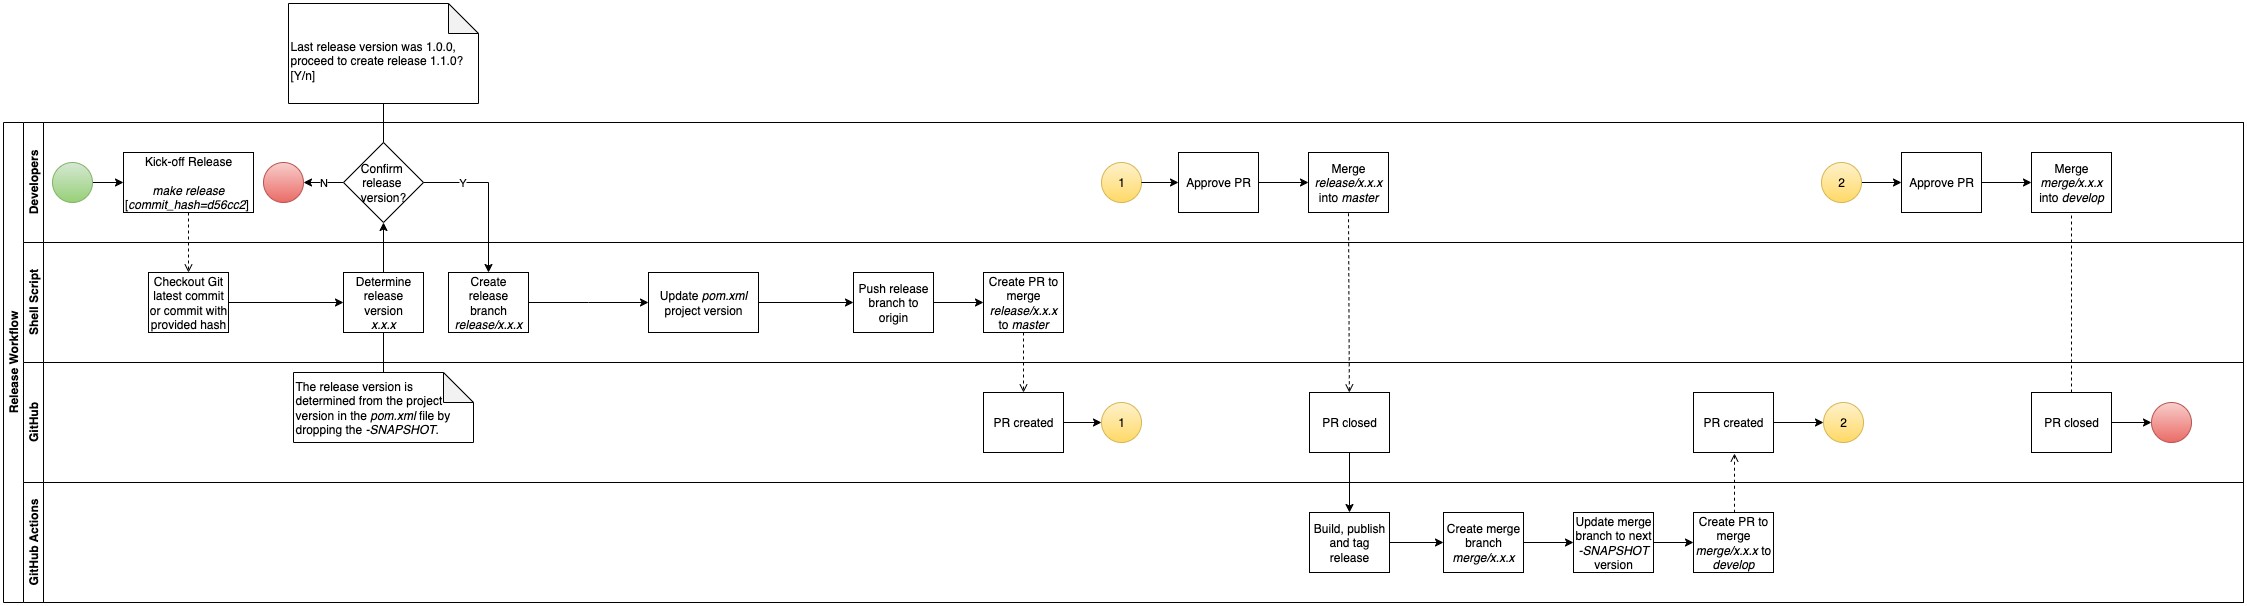

The diagram above was exported from draw.io. Its source (the exported page's mxGraphModel, read from the mxfile embedded in the PNG):
<mxGraphModel dx="1426" dy="859" grid="1" gridSize="10" guides="1" tooltips="1" connect="1" arrows="1" fold="1" page="1" pageScale="1" pageWidth="827" pageHeight="1169" math="0" shadow="0">
  <root>
    <mxCell id="0" />
    <mxCell id="1" parent="0" />
    <mxCell id="dNxyNK7c78bLwvsdeMH5-19" value="Release Workflow" style="swimlane;html=1;childLayout=stackLayout;resizeParent=1;resizeParentMax=0;horizontal=0;startSize=20;horizontalStack=0;" parent="1" vertex="1">
      <mxGeometry x="120" y="120" width="2240" height="480" as="geometry" />
    </mxCell>
    <mxCell id="dNxyNK7c78bLwvsdeMH5-27" value="" style="edgeStyle=orthogonalEdgeStyle;rounded=0;orthogonalLoop=1;jettySize=auto;html=1;dashed=1;endArrow=open;endFill=0;" parent="dNxyNK7c78bLwvsdeMH5-19" source="dNxyNK7c78bLwvsdeMH5-24" target="dNxyNK7c78bLwvsdeMH5-26" edge="1">
      <mxGeometry relative="1" as="geometry" />
    </mxCell>
    <mxCell id="dNxyNK7c78bLwvsdeMH5-20" value="Developers" style="swimlane;html=1;startSize=20;horizontal=0;" parent="dNxyNK7c78bLwvsdeMH5-19" vertex="1">
      <mxGeometry x="20" width="2220" height="120" as="geometry" />
    </mxCell>
    <mxCell id="dNxyNK7c78bLwvsdeMH5-25" value="" style="edgeStyle=orthogonalEdgeStyle;rounded=0;orthogonalLoop=1;jettySize=auto;html=1;" parent="dNxyNK7c78bLwvsdeMH5-20" source="dNxyNK7c78bLwvsdeMH5-23" target="dNxyNK7c78bLwvsdeMH5-24" edge="1">
      <mxGeometry relative="1" as="geometry" />
    </mxCell>
    <mxCell id="dNxyNK7c78bLwvsdeMH5-23" value="" style="ellipse;whiteSpace=wrap;html=1;fillColor=#d5e8d4;gradientColor=#97d077;strokeColor=#82b366;" parent="dNxyNK7c78bLwvsdeMH5-20" vertex="1">
      <mxGeometry x="29" y="40" width="40" height="40" as="geometry" />
    </mxCell>
    <mxCell id="dNxyNK7c78bLwvsdeMH5-24" value="Kick-off Release&lt;div&gt;&lt;br&gt;&lt;div&gt;&lt;i&gt;make release &lt;/i&gt;[&lt;i&gt;commit_hash=d56cc2&lt;/i&gt;]&amp;nbsp;&lt;/div&gt;&lt;/div&gt;" style="rounded=0;whiteSpace=wrap;html=1;fontFamily=Helvetica;fontSize=12;fontColor=#000000;align=center;" parent="dNxyNK7c78bLwvsdeMH5-20" vertex="1">
      <mxGeometry x="100" y="30" width="130" height="60" as="geometry" />
    </mxCell>
    <mxCell id="VyRrqAZUNkasZux9PlNE-7" value="" style="edgeStyle=orthogonalEdgeStyle;rounded=0;orthogonalLoop=1;jettySize=auto;html=1;" parent="dNxyNK7c78bLwvsdeMH5-20" source="VyRrqAZUNkasZux9PlNE-4" target="VyRrqAZUNkasZux9PlNE-6" edge="1">
      <mxGeometry relative="1" as="geometry" />
    </mxCell>
    <mxCell id="VyRrqAZUNkasZux9PlNE-4" value="Approve PR" style="rounded=0;whiteSpace=wrap;html=1;fontFamily=Helvetica;fontSize=12;fontColor=#000000;align=center;" parent="dNxyNK7c78bLwvsdeMH5-20" vertex="1">
      <mxGeometry x="1155" y="30" width="80" height="60" as="geometry" />
    </mxCell>
    <mxCell id="VyRrqAZUNkasZux9PlNE-6" value="Merge &lt;i&gt;release/x.x.x&lt;/i&gt; into &lt;i&gt;master&lt;/i&gt;" style="rounded=0;whiteSpace=wrap;html=1;fontFamily=Helvetica;fontSize=12;fontColor=#000000;align=center;" parent="dNxyNK7c78bLwvsdeMH5-20" vertex="1">
      <mxGeometry x="1285" y="30" width="80" height="60" as="geometry" />
    </mxCell>
    <mxCell id="VyRrqAZUNkasZux9PlNE-3" value="1" style="ellipse;whiteSpace=wrap;html=1;fillColor=#fff2cc;strokeColor=#d6b656;gradientColor=#ffd966;" parent="dNxyNK7c78bLwvsdeMH5-20" vertex="1">
      <mxGeometry x="1078" y="40" width="40" height="40" as="geometry" />
    </mxCell>
    <mxCell id="VyRrqAZUNkasZux9PlNE-5" value="" style="edgeStyle=orthogonalEdgeStyle;rounded=0;orthogonalLoop=1;jettySize=auto;html=1;" parent="dNxyNK7c78bLwvsdeMH5-20" source="VyRrqAZUNkasZux9PlNE-3" target="VyRrqAZUNkasZux9PlNE-4" edge="1">
      <mxGeometry relative="1" as="geometry" />
    </mxCell>
    <mxCell id="VyRrqAZUNkasZux9PlNE-31" value="" style="edgeStyle=orthogonalEdgeStyle;rounded=0;orthogonalLoop=1;jettySize=auto;html=1;" parent="dNxyNK7c78bLwvsdeMH5-20" source="VyRrqAZUNkasZux9PlNE-27" target="VyRrqAZUNkasZux9PlNE-29" edge="1">
      <mxGeometry relative="1" as="geometry" />
    </mxCell>
    <mxCell id="VyRrqAZUNkasZux9PlNE-27" value="2" style="ellipse;whiteSpace=wrap;html=1;fillColor=#fff2cc;strokeColor=#d6b656;gradientColor=#ffd966;" parent="dNxyNK7c78bLwvsdeMH5-20" vertex="1">
      <mxGeometry x="1798" y="40" width="40" height="40" as="geometry" />
    </mxCell>
    <mxCell id="VyRrqAZUNkasZux9PlNE-29" value="Approve PR" style="rounded=0;whiteSpace=wrap;html=1;fontFamily=Helvetica;fontSize=12;fontColor=#000000;align=center;" parent="dNxyNK7c78bLwvsdeMH5-20" vertex="1">
      <mxGeometry x="1878" y="30" width="80" height="60" as="geometry" />
    </mxCell>
    <mxCell id="Qds_La9NjfBvSlTOLFsN-7" value="N" style="edgeStyle=orthogonalEdgeStyle;rounded=0;orthogonalLoop=1;jettySize=auto;html=1;" parent="dNxyNK7c78bLwvsdeMH5-20" source="Qds_La9NjfBvSlTOLFsN-1" target="Qds_La9NjfBvSlTOLFsN-6" edge="1">
      <mxGeometry relative="1" as="geometry" />
    </mxCell>
    <mxCell id="Qds_La9NjfBvSlTOLFsN-1" value="Confirm&amp;nbsp;&lt;br&gt;release&amp;nbsp;&lt;br&gt;version?" style="strokeWidth=1;html=1;shape=mxgraph.flowchart.decision;whiteSpace=wrap;" parent="dNxyNK7c78bLwvsdeMH5-20" vertex="1">
      <mxGeometry x="320" y="20" width="80" height="80" as="geometry" />
    </mxCell>
    <mxCell id="Qds_La9NjfBvSlTOLFsN-6" value="" style="ellipse;whiteSpace=wrap;html=1;fillColor=#f8cecc;gradientColor=#ea6b66;strokeColor=#b85450;" parent="dNxyNK7c78bLwvsdeMH5-20" vertex="1">
      <mxGeometry x="240" y="40" width="40" height="40" as="geometry" />
    </mxCell>
    <mxCell id="dNxyNK7c78bLwvsdeMH5-21" value="Shell Script" style="swimlane;html=1;startSize=20;horizontal=0;" parent="dNxyNK7c78bLwvsdeMH5-19" vertex="1">
      <mxGeometry x="20" y="120" width="2220" height="120" as="geometry" />
    </mxCell>
    <mxCell id="dNxyNK7c78bLwvsdeMH5-29" value="" style="edgeStyle=orthogonalEdgeStyle;rounded=0;orthogonalLoop=1;jettySize=auto;html=1;endArrow=classic;endFill=1;entryX=0;entryY=0.5;entryDx=0;entryDy=0;" parent="dNxyNK7c78bLwvsdeMH5-21" source="dNxyNK7c78bLwvsdeMH5-26" target="LgSZiLKyDN-BtoIlpHQs-1" edge="1">
      <mxGeometry relative="1" as="geometry">
        <mxPoint x="280" y="60" as="targetPoint" />
      </mxGeometry>
    </mxCell>
    <mxCell id="dNxyNK7c78bLwvsdeMH5-26" value="Checkout Git latest commit or commit with provided hash" style="rounded=0;whiteSpace=wrap;html=1;fontFamily=Helvetica;fontSize=12;fontColor=#000000;align=center;" parent="dNxyNK7c78bLwvsdeMH5-21" vertex="1">
      <mxGeometry x="125" y="30" width="80" height="60" as="geometry" />
    </mxCell>
    <mxCell id="LgSZiLKyDN-BtoIlpHQs-1" value="Determine release version&lt;div&gt;&lt;i&gt;x.x.x&lt;/i&gt;&lt;/div&gt;" style="rounded=0;whiteSpace=wrap;html=1;fontFamily=Helvetica;fontSize=12;fontColor=#000000;align=center;" parent="dNxyNK7c78bLwvsdeMH5-21" vertex="1">
      <mxGeometry x="320" y="30" width="80" height="60" as="geometry" />
    </mxCell>
    <mxCell id="LgSZiLKyDN-BtoIlpHQs-5" value="" style="edgeStyle=orthogonalEdgeStyle;rounded=0;orthogonalLoop=1;jettySize=auto;html=1;" parent="dNxyNK7c78bLwvsdeMH5-21" source="LgSZiLKyDN-BtoIlpHQs-2" edge="1">
      <mxGeometry relative="1" as="geometry">
        <mxPoint x="625" y="60" as="targetPoint" />
      </mxGeometry>
    </mxCell>
    <mxCell id="LgSZiLKyDN-BtoIlpHQs-2" value="Create release branch&lt;div&gt;&lt;i&gt;release/x.x.x&lt;/i&gt;&lt;/div&gt;" style="rounded=0;whiteSpace=wrap;html=1;fontFamily=Helvetica;fontSize=12;fontColor=#000000;align=center;" parent="dNxyNK7c78bLwvsdeMH5-21" vertex="1">
      <mxGeometry x="425" y="30" width="80" height="60" as="geometry" />
    </mxCell>
    <mxCell id="LgSZiLKyDN-BtoIlpHQs-6" value="Update &lt;i&gt;pom.xml&lt;/i&gt; project version" style="rounded=0;whiteSpace=wrap;html=1;fontFamily=Helvetica;fontSize=12;fontColor=#000000;align=center;" parent="dNxyNK7c78bLwvsdeMH5-21" vertex="1">
      <mxGeometry x="625" y="30" width="110" height="60" as="geometry" />
    </mxCell>
    <mxCell id="dNxyNK7c78bLwvsdeMH5-22" value="GitHub" style="swimlane;html=1;startSize=20;horizontal=0;" parent="dNxyNK7c78bLwvsdeMH5-19" vertex="1">
      <mxGeometry x="20" y="240" width="2220" height="120" as="geometry" />
    </mxCell>
    <mxCell id="LgSZiLKyDN-BtoIlpHQs-12" value="PR created" style="rounded=0;whiteSpace=wrap;html=1;fontFamily=Helvetica;fontSize=12;fontColor=#000000;align=center;" parent="dNxyNK7c78bLwvsdeMH5-22" vertex="1">
      <mxGeometry x="960" y="30" width="80" height="60" as="geometry" />
    </mxCell>
    <mxCell id="VyRrqAZUNkasZux9PlNE-8" value="PR closed" style="rounded=0;whiteSpace=wrap;html=1;fontFamily=Helvetica;fontSize=12;fontColor=#000000;align=center;" parent="dNxyNK7c78bLwvsdeMH5-22" vertex="1">
      <mxGeometry x="1286" y="30" width="80" height="60" as="geometry" />
    </mxCell>
    <mxCell id="VyRrqAZUNkasZux9PlNE-1" value="1" style="ellipse;whiteSpace=wrap;html=1;fillColor=#fff2cc;strokeColor=#d6b656;gradientColor=#ffd966;" parent="dNxyNK7c78bLwvsdeMH5-22" vertex="1">
      <mxGeometry x="1078" y="40" width="40" height="40" as="geometry" />
    </mxCell>
    <mxCell id="VyRrqAZUNkasZux9PlNE-2" value="" style="edgeStyle=orthogonalEdgeStyle;rounded=0;orthogonalLoop=1;jettySize=auto;html=1;" parent="dNxyNK7c78bLwvsdeMH5-22" source="LgSZiLKyDN-BtoIlpHQs-12" target="VyRrqAZUNkasZux9PlNE-1" edge="1">
      <mxGeometry relative="1" as="geometry" />
    </mxCell>
    <mxCell id="VyRrqAZUNkasZux9PlNE-26" value="" style="edgeStyle=orthogonalEdgeStyle;rounded=0;orthogonalLoop=1;jettySize=auto;html=1;" parent="dNxyNK7c78bLwvsdeMH5-22" source="VyRrqAZUNkasZux9PlNE-22" target="VyRrqAZUNkasZux9PlNE-25" edge="1">
      <mxGeometry relative="1" as="geometry" />
    </mxCell>
    <mxCell id="VyRrqAZUNkasZux9PlNE-22" value="PR created" style="rounded=0;whiteSpace=wrap;html=1;fontFamily=Helvetica;fontSize=12;fontColor=#000000;align=center;" parent="dNxyNK7c78bLwvsdeMH5-22" vertex="1">
      <mxGeometry x="1670" y="30" width="80" height="60" as="geometry" />
    </mxCell>
    <mxCell id="VyRrqAZUNkasZux9PlNE-25" value="2" style="ellipse;whiteSpace=wrap;html=1;fillColor=#fff2cc;strokeColor=#d6b656;gradientColor=#ffd966;" parent="dNxyNK7c78bLwvsdeMH5-22" vertex="1">
      <mxGeometry x="1800" y="40" width="40" height="40" as="geometry" />
    </mxCell>
    <mxCell id="VyRrqAZUNkasZux9PlNE-40" value="The release version is&amp;nbsp;&lt;div&gt;determined from the project&amp;nbsp;&lt;/div&gt;&lt;div&gt;version in the &lt;i&gt;pom.xml&lt;/i&gt; file by dropping the &lt;i&gt;-SNAPSHOT&lt;/i&gt;.&lt;/div&gt;" style="shape=note;whiteSpace=wrap;html=1;backgroundOutline=1;darkOpacity=0.05;align=left;verticalAlign=top;" parent="dNxyNK7c78bLwvsdeMH5-22" vertex="1">
      <mxGeometry x="270" y="10" width="180" height="70" as="geometry" />
    </mxCell>
    <mxCell id="VyRrqAZUNkasZux9PlNE-45" value="PR closed" style="rounded=0;whiteSpace=wrap;html=1;fontFamily=Helvetica;fontSize=12;fontColor=#000000;align=center;" parent="dNxyNK7c78bLwvsdeMH5-22" vertex="1">
      <mxGeometry x="2008" y="30" width="80" height="60" as="geometry" />
    </mxCell>
    <mxCell id="VyRrqAZUNkasZux9PlNE-32" value="" style="ellipse;whiteSpace=wrap;html=1;fillColor=#f8cecc;gradientColor=#ea6b66;strokeColor=#b85450;" parent="dNxyNK7c78bLwvsdeMH5-22" vertex="1">
      <mxGeometry x="2128" y="40" width="40" height="40" as="geometry" />
    </mxCell>
    <mxCell id="VyRrqAZUNkasZux9PlNE-33" value="" style="edgeStyle=orthogonalEdgeStyle;rounded=0;orthogonalLoop=1;jettySize=auto;html=1;exitX=1;exitY=0.5;exitDx=0;exitDy=0;" parent="dNxyNK7c78bLwvsdeMH5-22" source="VyRrqAZUNkasZux9PlNE-45" target="VyRrqAZUNkasZux9PlNE-32" edge="1">
      <mxGeometry relative="1" as="geometry" />
    </mxCell>
    <mxCell id="VyRrqAZUNkasZux9PlNE-12" value="GitHub Actions" style="swimlane;html=1;startSize=20;horizontal=0;" parent="dNxyNK7c78bLwvsdeMH5-19" vertex="1">
      <mxGeometry x="20" y="360" width="2220" height="120" as="geometry" />
    </mxCell>
    <mxCell id="eoHUiPVKr9WfYN-LeN7u-1" value="" style="edgeStyle=orthogonalEdgeStyle;rounded=0;orthogonalLoop=1;jettySize=auto;html=1;" parent="VyRrqAZUNkasZux9PlNE-12" source="VyRrqAZUNkasZux9PlNE-14" target="VyRrqAZUNkasZux9PlNE-43" edge="1">
      <mxGeometry relative="1" as="geometry" />
    </mxCell>
    <mxCell id="VyRrqAZUNkasZux9PlNE-14" value="Build, publish and tag release" style="rounded=0;whiteSpace=wrap;html=1;fontFamily=Helvetica;fontSize=12;align=center;" parent="VyRrqAZUNkasZux9PlNE-12" vertex="1">
      <mxGeometry x="1286" y="30" width="80" height="60" as="geometry" />
    </mxCell>
    <mxCell id="VyRrqAZUNkasZux9PlNE-21" value="" style="edgeStyle=orthogonalEdgeStyle;rounded=0;orthogonalLoop=1;jettySize=auto;html=1;" parent="VyRrqAZUNkasZux9PlNE-12" edge="1">
      <mxGeometry relative="1" as="geometry">
        <mxPoint x="1500" y="60" as="sourcePoint" />
        <mxPoint x="1550" y="60" as="targetPoint" />
      </mxGeometry>
    </mxCell>
    <mxCell id="VyRrqAZUNkasZux9PlNE-20" value="Create PR to merge &lt;i&gt;merge/x.x.x &lt;/i&gt;to &lt;i&gt;develop&lt;/i&gt;" style="rounded=0;whiteSpace=wrap;html=1;fontFamily=Helvetica;fontSize=12;fontColor=#000000;align=center;" parent="VyRrqAZUNkasZux9PlNE-12" vertex="1">
      <mxGeometry x="1670" y="30" width="80" height="60" as="geometry" />
    </mxCell>
    <mxCell id="VyRrqAZUNkasZux9PlNE-44" value="" style="edgeStyle=orthogonalEdgeStyle;rounded=0;orthogonalLoop=1;jettySize=auto;html=1;" parent="VyRrqAZUNkasZux9PlNE-12" source="VyRrqAZUNkasZux9PlNE-42" target="VyRrqAZUNkasZux9PlNE-20" edge="1">
      <mxGeometry relative="1" as="geometry" />
    </mxCell>
    <mxCell id="VyRrqAZUNkasZux9PlNE-42" value="Update merge branch to next &lt;i&gt;-SNAPSHOT&lt;/i&gt; version" style="rounded=0;whiteSpace=wrap;html=1;fontFamily=Helvetica;fontSize=12;fontColor=#000000;align=center;" parent="VyRrqAZUNkasZux9PlNE-12" vertex="1">
      <mxGeometry x="1550" y="30" width="80" height="60" as="geometry" />
    </mxCell>
    <mxCell id="VyRrqAZUNkasZux9PlNE-43" value="Create merge branch&lt;div&gt;&lt;i&gt;merge/x.x.x&lt;/i&gt;&lt;/div&gt;" style="rounded=0;whiteSpace=wrap;html=1;fontFamily=Helvetica;fontSize=12;fontColor=#000000;align=center;" parent="VyRrqAZUNkasZux9PlNE-12" vertex="1">
      <mxGeometry x="1420" y="30" width="80" height="60" as="geometry" />
    </mxCell>
    <mxCell id="VyRrqAZUNkasZux9PlNE-9" value="" style="endArrow=none;html=1;rounded=0;entryX=0.5;entryY=1;entryDx=0;entryDy=0;dashed=1;startArrow=open;startFill=0;" parent="dNxyNK7c78bLwvsdeMH5-19" source="VyRrqAZUNkasZux9PlNE-8" target="VyRrqAZUNkasZux9PlNE-6" edge="1">
      <mxGeometry width="50" height="50" relative="1" as="geometry">
        <mxPoint x="680" y="540" as="sourcePoint" />
        <mxPoint x="730" y="490" as="targetPoint" />
      </mxGeometry>
    </mxCell>
    <mxCell id="VyRrqAZUNkasZux9PlNE-16" value="" style="edgeStyle=orthogonalEdgeStyle;rounded=0;orthogonalLoop=1;jettySize=auto;html=1;endArrow=classic;startFill=0;endFill=1;" parent="dNxyNK7c78bLwvsdeMH5-19" source="VyRrqAZUNkasZux9PlNE-8" target="VyRrqAZUNkasZux9PlNE-14" edge="1">
      <mxGeometry relative="1" as="geometry" />
    </mxCell>
    <mxCell id="VyRrqAZUNkasZux9PlNE-24" value="" style="edgeStyle=orthogonalEdgeStyle;rounded=0;orthogonalLoop=1;jettySize=auto;html=1;endArrow=none;startFill=0;dashed=1;endFill=0;startArrow=open;" parent="dNxyNK7c78bLwvsdeMH5-19" edge="1">
      <mxGeometry relative="1" as="geometry">
        <mxPoint x="1731" y="331" as="sourcePoint" />
        <mxPoint x="1731" y="391" as="targetPoint" />
      </mxGeometry>
    </mxCell>
    <mxCell id="VyRrqAZUNkasZux9PlNE-41" value="" style="edgeStyle=orthogonalEdgeStyle;rounded=0;orthogonalLoop=1;jettySize=auto;html=1;endArrow=none;startFill=0;" parent="dNxyNK7c78bLwvsdeMH5-19" source="VyRrqAZUNkasZux9PlNE-40" target="LgSZiLKyDN-BtoIlpHQs-1" edge="1">
      <mxGeometry relative="1" as="geometry" />
    </mxCell>
    <mxCell id="Qds_La9NjfBvSlTOLFsN-2" value="" style="edgeStyle=orthogonalEdgeStyle;rounded=0;orthogonalLoop=1;jettySize=auto;html=1;" parent="dNxyNK7c78bLwvsdeMH5-19" source="LgSZiLKyDN-BtoIlpHQs-1" target="Qds_La9NjfBvSlTOLFsN-1" edge="1">
      <mxGeometry relative="1" as="geometry" />
    </mxCell>
    <mxCell id="Qds_La9NjfBvSlTOLFsN-3" value="" style="endArrow=classic;html=1;rounded=0;exitX=1;exitY=0.5;exitDx=0;exitDy=0;exitPerimeter=0;entryX=0.5;entryY=0;entryDx=0;entryDy=0;endFill=1;" parent="dNxyNK7c78bLwvsdeMH5-19" source="Qds_La9NjfBvSlTOLFsN-1" target="LgSZiLKyDN-BtoIlpHQs-2" edge="1">
      <mxGeometry width="50" height="50" relative="1" as="geometry">
        <mxPoint x="928" y="540" as="sourcePoint" />
        <mxPoint x="978" y="490" as="targetPoint" />
        <Array as="points">
          <mxPoint x="485" y="60" />
        </Array>
      </mxGeometry>
    </mxCell>
    <mxCell id="Qds_La9NjfBvSlTOLFsN-5" value="Y" style="edgeLabel;html=1;align=center;verticalAlign=middle;resizable=0;points=[];" parent="Qds_La9NjfBvSlTOLFsN-3" vertex="1" connectable="0">
      <mxGeometry x="-0.5037" y="1" relative="1" as="geometry">
        <mxPoint as="offset" />
      </mxGeometry>
    </mxCell>
    <mxCell id="LgSZiLKyDN-BtoIlpHQs-11" value="" style="edgeStyle=orthogonalEdgeStyle;rounded=0;orthogonalLoop=1;jettySize=auto;html=1;" parent="1" source="LgSZiLKyDN-BtoIlpHQs-8" target="LgSZiLKyDN-BtoIlpHQs-10" edge="1">
      <mxGeometry relative="1" as="geometry" />
    </mxCell>
    <mxCell id="LgSZiLKyDN-BtoIlpHQs-8" value="Push release branch to origin" style="rounded=0;whiteSpace=wrap;html=1;fontFamily=Helvetica;fontSize=12;fontColor=#000000;align=center;" parent="1" vertex="1">
      <mxGeometry x="970" y="270" width="80" height="60" as="geometry" />
    </mxCell>
    <mxCell id="LgSZiLKyDN-BtoIlpHQs-9" value="" style="edgeStyle=orthogonalEdgeStyle;rounded=0;orthogonalLoop=1;jettySize=auto;html=1;" parent="1" source="LgSZiLKyDN-BtoIlpHQs-6" target="LgSZiLKyDN-BtoIlpHQs-8" edge="1">
      <mxGeometry relative="1" as="geometry" />
    </mxCell>
    <mxCell id="LgSZiLKyDN-BtoIlpHQs-13" value="" style="edgeStyle=orthogonalEdgeStyle;rounded=0;orthogonalLoop=1;jettySize=auto;html=1;endArrow=open;startFill=0;dashed=1;endFill=0;" parent="1" source="LgSZiLKyDN-BtoIlpHQs-10" target="LgSZiLKyDN-BtoIlpHQs-12" edge="1">
      <mxGeometry relative="1" as="geometry" />
    </mxCell>
    <mxCell id="LgSZiLKyDN-BtoIlpHQs-10" value="Create PR to merge &lt;i&gt;release/x.x.x &lt;/i&gt;to &lt;i&gt;master&lt;/i&gt;" style="rounded=0;whiteSpace=wrap;html=1;fontFamily=Helvetica;fontSize=12;fontColor=#000000;align=center;" parent="1" vertex="1">
      <mxGeometry x="1100" y="270" width="80" height="60" as="geometry" />
    </mxCell>
    <mxCell id="VyRrqAZUNkasZux9PlNE-28" value="" style="edgeStyle=orthogonalEdgeStyle;rounded=0;orthogonalLoop=1;jettySize=auto;html=1;" parent="1" source="VyRrqAZUNkasZux9PlNE-29" target="VyRrqAZUNkasZux9PlNE-30" edge="1">
      <mxGeometry relative="1" as="geometry" />
    </mxCell>
    <mxCell id="VyRrqAZUNkasZux9PlNE-30" value="Merge &lt;i&gt;merge/x.x.x&lt;/i&gt; into &lt;i&gt;develop&lt;/i&gt;" style="rounded=0;whiteSpace=wrap;html=1;fontFamily=Helvetica;fontSize=12;fontColor=#000000;align=center;" parent="1" vertex="1">
      <mxGeometry x="2148" y="150" width="80" height="60" as="geometry" />
    </mxCell>
    <mxCell id="VyRrqAZUNkasZux9PlNE-46" value="" style="endArrow=none;html=1;rounded=0;entryX=0.5;entryY=1;entryDx=0;entryDy=0;dashed=1;" parent="1" source="VyRrqAZUNkasZux9PlNE-45" target="VyRrqAZUNkasZux9PlNE-30" edge="1">
      <mxGeometry width="50" height="50" relative="1" as="geometry">
        <mxPoint x="1520" y="660" as="sourcePoint" />
        <mxPoint x="1570" y="610" as="targetPoint" />
      </mxGeometry>
    </mxCell>
    <mxCell id="Qds_La9NjfBvSlTOLFsN-8" value="&lt;div&gt;&lt;br&gt;&lt;/div&gt;&lt;div&gt;&lt;br&gt;&lt;/div&gt;Last release version was 1.0.0,&lt;div&gt;proceed to create release 1.1.0? [Y/n]&lt;/div&gt;" style="shape=note;whiteSpace=wrap;html=1;backgroundOutline=1;darkOpacity=0.05;align=left;verticalAlign=top;" parent="1" vertex="1">
      <mxGeometry x="405" y="1" width="190" height="100" as="geometry" />
    </mxCell>
    <mxCell id="Qds_La9NjfBvSlTOLFsN-9" value="" style="edgeStyle=orthogonalEdgeStyle;rounded=0;orthogonalLoop=1;jettySize=auto;html=1;endArrow=none;startFill=0;" parent="1" source="Qds_La9NjfBvSlTOLFsN-1" target="Qds_La9NjfBvSlTOLFsN-8" edge="1">
      <mxGeometry relative="1" as="geometry" />
    </mxCell>
  </root>
</mxGraphModel>